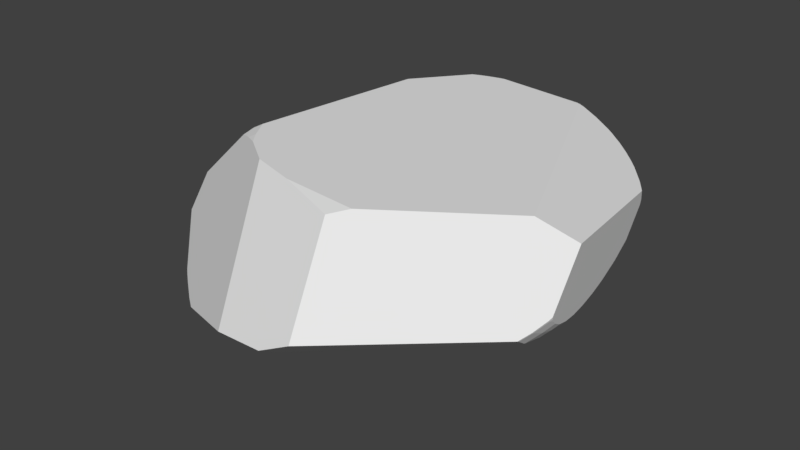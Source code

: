 # Source: Big_Rock_3.blend  (saved by Blender 2.79.0; exported with 4.5.12 LTS)
import bpy
from mathutils import Matrix  # noqa: F401  (used for matrix-valued properties, if any)

bpy.ops.wm.read_factory_settings(use_empty=True)
scene = bpy.context.scene
scene.name = 'Scene'

# ---- collections
col_collection_1 = bpy.data.collections.new('Collection 1'); scene.collection.children.link(col_collection_1)

# ---- materials (node trees are filled in below, after node groups)
mat_material = bpy.data.materials.new('Material')
mat_material.alpha_threshold = 0.0
mat_material.use_transparent_shadow = False
mat_material.roughness = 0.5
mat_material.line_color = (0.0, 0.0, 0.0, 1.0)

# ---- material node trees

# ---- world
world_world = bpy.data.worlds.new('World'); scene.world = world_world
world_world.color = (0.05088, 0.05088, 0.05088)
world_world.use_sun_shadow = False
world_world.sun_shadow_jitter_overblur = 0.0
world_world.cycles.sampling_method = 'MANUAL'

# ---- meshes
me_cube = bpy.data.meshes.new('Cube')
me_cube.from_pydata([(-6.018, -5.646, -2.348), (-5.624, -5.482, -2.619), (-5.152, -6.122, -2.522), (-5.193, -5.283, -2.865), (1.289, 5.628, 2.39), (4.667, 3.609, 1.259), (4.164, 1.704, -1.248), (4.492, 1.999, -0.8952), (4.762, 2.262, -0.5326), (5.675, -2.348, -0.6356), (5.763, -2.946, -0.467), (4.856, 1.334, -0.8339), (5.168, 0.6536, -0.762), (5.814, -3.977, -0.04581), (6.043, -3.531, 0.1985), (-3.081, 5.848, 2.268), (-2.476, 5.794, 2.481), (5.808, -3.493, -0.2715), (1.27, 5.641, 2.384), (1.708, 5.668, 2.137), (2.033, 5.708, 1.851), (1.343, 5.645, 2.346), (-3.049, 5.886, 2.244), (-2.459, 5.812, 2.471), (5.809, -4.024, -0.01879), (6.038, -3.604, 0.2439), (1.301, 5.618, 2.393), (4.638, 3.615, 1.33), (4.096, 4.231, 1.439), (3.441, 4.808, 1.607), (3.059, 5.072, 1.721), (2.601, 5.323, 1.872), (3.839, 4.477, 1.5), (4.893, 3.265, 1.292), (1.247, 5.609, 2.419), (1.823, 5.573, 2.167), (2.4, 5.411, 1.943), (4.915, 3.288, 0.9195), (4.944, 2.463, -0.2067), (5.073, 1.561, -0.5347), (5.212, 0.7028, -0.7), (5.355, -0.1142, -0.7649), (5.497, -0.8816, -0.7518), (5.263, 0.4054, -0.7317), (5.635, -1.587, -0.6733), (5.046, 1.739, -0.4856), (5.765, -2.214, -0.5302), (5.884, -2.745, -0.3263), (6.039, -3.335, 0.1043), (6.075, -3.449, 0.24), (5.989, -3.164, -0.06843), (6.091, -3.485, 0.3309), (6.033, -2.186, 1.982), (4.983, 3.133, 1.281), (-4.785, -3.41, 2.978), (-4.351, -4.1, 2.988), (-2.219, 5.733, 2.572), (-2.925, 5.453, 2.605), (-2.641, 5.582, 2.591), (-2.064, 5.773, 2.565), (1.008, 5.638, 2.467), (1.157, 5.59, 2.464), (-4.811, -3.358, 2.977), (4.85, -2.715, 2.632), (1.141, -5.852, 2.866), (-5.091, 5.925, -0.1116), (-2.876, 6.409, -0.4597), (3.99, 1.974, -1.269), (4.732, 3.554, 0.9697), (4.134, 4.22, 1.352), (3.462, 4.806, 1.575), (2.869, 5.251, 1.681), (2.756, 5.33, 1.694), (3.775, 4.548, 1.489), (4.396, 3.955, 1.218), (4.802, 3.459, 0.9034), (4.269, 2.342, -0.9228), (4.676, 2.394, -0.5435), (2.126, 5.73, 1.714), (4.936, 2.526, -0.1754), (4.899, 3.271, 0.7391), (-2.106, 6.415, -0.6853), (-1.299, 5.029, -1.817), (3.993, 2.357, -1.118), (4.058, 1.614, -1.343), (4.572, 1.062, -1.145), (4.964, 0.444, -0.9907), (4.418, 1.243, -1.205), (5.602, -1.996, -0.7156), (5.597, -2.446, -0.71), (5.263, -0.216, -0.8699), (5.471, -0.9128, -0.7818), (5.59, -1.647, -0.726), (3.925, 1.713, -1.394), (5.6, -4.304, -0.2354), (5.594, -4.365, -0.2001), (0.6628, -6.379, 2.746), (-1.41, -5.722, 2.946), (1.112, -8.387, -0.1999), (-5.04, -3.601, 2.835), (-5.046, -3.656, 2.82), (-5.039, -3.518, 2.851), (-3.166, 5.845, 2.238), (-3.15, 5.748, 2.323), (-3.197, 5.91, 2.16), (-3.134, 5.467, 2.535), (-4.402, 3.229, 2.732), (-3.147, 5.329, 2.617), (-5.513, 5.668, -0.1512), (-4.305, 6.244, 0.7417), (-5.082, 5.96, 0.1073), (-6.575, -5.007, -2.322), (-6.692, -5.274, -2.106), (-5.128, -6.151, -2.517), (-5.12, -6.107, -2.541), (-4.963, -5.599, -2.815), (0.02216, -8.47, -0.7613), (-1.818, 3.725, -2.502), (1.034, 1.455, -2.452), (-5.941, 5.231, -0.3052), (-7.511, -0.7639, 1.147), (-7.558, 0.8644, 0.9968), (-8.189, 2.348, -0.7088), (-5.551, -6.272, -2.256), (-5.534, -6.284, -2.258), (-6.567, -5.468, -2.086), (-6.25, -5.727, -2.156), (-4.713, -4.134, 2.839), (-4.534, -4.235, 2.885), (-3.997, -4.554, 2.992), (-2.921, -5.314, 2.983), (-5.098, -3.925, 2.724), (-6.749, -5.312, -2.034), (-1.94, -8.183, -1.092), (-5.117, -6.583, -2.27), (-8.331, -3.645, -0.9927), (-7.789, -3.256, 0.4463), (-4.99, -5.183, -2.959), (5.567, -3.213, -0.6518), (5.543, -3.879, -0.5162), (5.533, -2.907, -0.7258), (5.534, -3.929, -0.508), (0.08957, -7.931, -1.062), (-4.904, -5.493, -2.871), (-0.08172, 0.217, -2.841), (-6.445, -4.982, -2.418), (-5.87, -5.099, -2.661), (-5.329, -5.07, -2.888), (-6.473, -4.97, -2.407), (-6.554, -4.923, -2.373), (-4.303, 1.324, -3.307), (-5.698, 1.591, -2.72), (-8.51, 0.6934, -1.54), (-8.523, -1.54, -1.538), (-3.688, -0.7362, -3.57), (-5.027, -4.965, -3.015)], [], [(155, 154, 144, 140, 138, 139, 141, 142, 143, 137), (149, 153, 152, 151, 150, 154, 155, 147, 146, 145, 148), (145, 146, 1, 0), (146, 147, 3, 1), (152, 122, 119, 151), (75, 80, 79, 77, 76, 83, 82, 81, 78, 72, 71, 70, 73, 69, 74, 68), (27, 33, 5), (26, 4, 34), (93, 67, 6, 84), (84, 6, 87), (89, 88, 9), (85, 11, 12, 86), (95, 94, 13, 24), (24, 13, 14, 25), (110, 109, 66, 65), (104, 102, 15, 22), (22, 15, 16, 23), (102, 103, 15), (26, 35, 19, 21, 4), (35, 36, 20, 19), (4, 21, 18), (25, 14, 49, 51), (13, 17, 50, 48, 14), (14, 48, 49), (10, 47, 50, 17), (9, 46, 47, 10), (92, 44, 46, 9, 88), (91, 42, 44, 92), (86, 12, 43, 41, 90), (90, 41, 42, 91), (12, 40, 43), (7, 8, 45, 39, 11), (11, 39, 40, 12), (8, 38, 45), (131, 136, 135, 132, 125, 126, 123, 124, 134, 133, 130, 129, 128, 127), (61, 63, 52, 53, 33, 27, 28, 32, 29, 30, 31, 36, 35, 26, 34), (97, 96, 64), (98, 95, 24, 25, 51, 52, 63, 64, 96), (120, 101, 62, 106, 121), (4, 18, 60, 61, 34), (105, 107, 57), (23, 16, 56, 59), (16, 58, 56), (108, 110, 65), (50, 47, 46, 44, 42, 41, 43, 40, 39, 45, 38, 79, 80, 37, 53, 52, 51, 49, 48), (8, 77, 79, 38), (7, 76, 77, 8), (6, 67, 83, 76, 7), (37, 80, 75), (31, 72, 78, 20, 36), (31, 30, 71, 72), (29, 32, 73, 70), (29, 70, 71, 30), (27, 5, 74, 69, 28), (28, 69, 73, 32), (53, 37, 75, 68, 5, 33), (5, 68, 74), (117, 82, 83, 67, 93, 118), (6, 7, 11, 85, 87), (138, 10, 17, 139), (62, 101, 99, 54), (23, 59, 60, 18, 21, 19, 20, 78, 81, 66, 109, 104, 22), (15, 103, 105, 57, 58, 16), (148, 111, 149), (130, 133, 116, 98, 96, 97), (1, 3, 115, 114, 2), (2, 114, 113), (124, 2, 113, 134), (140, 144, 118, 93, 84, 87, 85, 86, 90, 91, 92, 88, 89), (109, 110, 108, 119, 122, 121, 106, 107, 105, 103, 102, 104), (152, 153, 135, 136, 120, 121, 122), (143, 142, 116, 133, 134, 113, 114, 115), (120, 136, 131, 100, 99, 101), (97, 64, 63, 61, 60, 59, 56, 58, 57, 107, 106, 62, 54, 55, 129, 130), (55, 128, 129), (100, 131, 127), (54, 99, 100, 127, 128, 55), (112, 125, 132), (145, 0, 126, 125, 112, 111, 148), (0, 1, 2, 124, 123), (0, 123, 126), (95, 98, 116, 142, 141, 94), (94, 141, 139, 17, 13), (89, 9, 10, 138, 140), (147, 155, 137, 3), (3, 137, 143, 115), (108, 65, 66, 81, 82, 117, 150, 151, 119), (118, 144, 154, 150, 117), (112, 132, 135, 153, 149, 111)])
_uv = me_cube.uv_layers.new(name='UVMap')
_uv.uv.foreach_set('vector', [1.0, 0.1291, 0.9506, 0.2585, 0.8139, 0.2753, 0.5995, 0.155, 0.5981, 0.1452, 0.5988, 0.1241, 0.5991, 0.1226, 0.8046, 0.01574, 0.9952, 0.1119, 0.9985, 0.1221, 0.6099, 0.7924, 0.5641, 0.6691, 0.5847, 0.6017, 0.7016, 0.6044, 0.7531, 0.6273, 0.7584, 0.6962, 0.6686, 0.8099, 0.6559, 0.8099, 0.6347, 0.805, 0.6135, 0.7954, 0.6126, 0.7947, 0.6135, 0.7954, 0.6347, 0.805, 0.6379, 0.8202, 0.6191, 0.8217, 0.6347, 0.805, 0.6559, 0.8099, 0.6577, 0.8183, 0.6379, 0.8202, 0.5847, 0.6017, 0.593, 0.5617, 0.6792, 0.5077, 0.7016, 0.6044, 0.5822, 0.3781, 0.5819, 0.3705, 0.5963, 0.3405, 0.6111, 0.3354, 0.6307, 0.3337, 0.643, 0.3345, 0.8266, 0.4462, 0.8334, 0.5026, 0.6552, 0.4716, 0.6351, 0.455, 0.6317, 0.4517, 0.6142, 0.4333, 0.6055, 0.4227, 0.5962, 0.4093, 0.59, 0.3984, 0.5834, 0.382, 0.8577, 0.521, 0.8596, 0.5112, 0.8605, 0.5206, 0.7985, 0.6312, 0.7985, 0.6317, 0.797, 0.6327, 0.6513, 0.312, 0.6465, 0.321, 0.641, 0.3113, 0.6463, 0.3083, 0.6463, 0.3083, 0.641, 0.3113, 0.633, 0.295, 0.5958, 0.17, 0.5944, 0.1848, 0.5917, 0.1732, 0.6273, 0.2886, 0.6122, 0.2979, 0.6024, 0.2742, 0.6134, 0.267, 0.5937, 0.1096, 0.5939, 0.1114, 0.5828, 0.1221, 0.5827, 0.1208, 0.5827, 0.1208, 0.5828, 0.1221, 0.5701, 0.137, 0.5698, 0.1349, 0.8197, 0.8589, 0.8062, 0.83, 0.8639, 0.7941, 0.8272, 0.8607, 0.7646, 0.7808, 0.7618, 0.7788, 0.7615, 0.7758, 0.7629, 0.7752, 0.7629, 0.7752, 0.7615, 0.7758, 0.7595, 0.7541, 0.7602, 0.7538, 0.7618, 0.7788, 0.7584, 0.7771, 0.7615, 0.7758, 0.7985, 0.6312, 0.8114, 0.6158, 0.8118, 0.6203, 0.8007, 0.6304, 0.7985, 0.6317, 0.8114, 0.6158, 0.8241, 0.5981, 0.8254, 0.6123, 0.8118, 0.6203, 0.7985, 0.6317, 0.8007, 0.6304, 0.7986, 0.6324, 0.5698, 0.1349, 0.5701, 0.137, 0.5682, 0.1398, 0.5664, 0.1391, 0.5828, 0.1221, 0.585, 0.1369, 0.5749, 0.1479, 0.5711, 0.143, 0.5701, 0.137, 0.5701, 0.137, 0.5711, 0.143, 0.5682, 0.1398, 0.5879, 0.154, 0.5811, 0.1608, 0.5749, 0.1479, 0.585, 0.1369, 0.5917, 0.1732, 0.5867, 0.1778, 0.5811, 0.1608, 0.5879, 0.154, 0.594, 0.1963, 0.5915, 0.1983, 0.5867, 0.1778, 0.5917, 0.1732, 0.5944, 0.1848, 0.5968, 0.2208, 0.5954, 0.2219, 0.5915, 0.1983, 0.594, 0.1963, 0.6134, 0.267, 0.6024, 0.2742, 0.5994, 0.2657, 0.5982, 0.2479, 0.6032, 0.2444, 0.6032, 0.2444, 0.5982, 0.2479, 0.5954, 0.2219, 0.5968, 0.2208, 0.6024, 0.2742, 0.5998, 0.2759, 0.5994, 0.2657, 0.6237, 0.3213, 0.6083, 0.3307, 0.5994, 0.3122, 0.5997, 0.3059, 0.6122, 0.2979, 0.6122, 0.2979, 0.5997, 0.3059, 0.5998, 0.2759, 0.6024, 0.2742, 0.6083, 0.3307, 0.5967, 0.3382, 0.5994, 0.3122, 0.1737, 0.3633, 0.1796, 0.466, 0.1561, 0.4899, 0.09294, 0.4371, 0.08736, 0.4308, 0.07821, 0.4198, 0.05931, 0.3953, 0.05888, 0.3947, 0.04881, 0.38, 0.003991, 0.2635, 0.1292, 0.2853, 0.1547, 0.3234, 0.1646, 0.3428, 0.1676, 0.3493, 0.5387, 0.1834, 0.2424, 0.03487, 0.2613, 0.0, 0.4512, 0.05401, 0.4559, 0.05733, 0.4684, 0.06669, 0.4903, 0.08611, 0.4991, 0.09511, 0.5109, 0.1089, 0.5203, 0.1219, 0.5293, 0.1372, 0.5324, 0.1438, 0.5381, 0.1625, 0.5397, 0.179, 0.5394, 0.1807, 0.1177, 0.2337, 0.09753, 0.1635, 0.1188, 0.1485, 0.00877, 0.1567, 0.1682, 0.01869, 0.1823, 0.01163, 0.1997, 0.003982, 0.2047, 0.002121, 0.2613, 0.0, 0.2424, 0.03487, 0.1188, 0.1485, 0.09753, 0.1635, 0.2759, 0.4607, 0.1896, 0.3619, 0.1967, 0.3542, 0.4394, 0.3609, 0.335, 0.4677, 0.7985, 0.6317, 0.7986, 0.6324, 0.7931, 0.6402, 0.7944, 0.6352, 0.797, 0.6327, 0.524, 0.3261, 0.5193, 0.3257, 0.5244, 0.3187, 0.7602, 0.7538, 0.7595, 0.7541, 0.7585, 0.7447, 0.7604, 0.74, 0.5374, 0.3053, 0.5297, 0.3097, 0.5362, 0.2961, 0.8231, 0.8734, 0.8197, 0.8589, 0.8272, 0.8607, 0.5749, 0.1479, 0.5811, 0.1608, 0.5867, 0.1778, 0.5915, 0.1983, 0.5954, 0.2219, 0.5982, 0.2479, 0.5994, 0.2657, 0.5998, 0.2759, 0.5997, 0.3059, 0.5994, 0.3122, 0.5967, 0.3382, 0.5963, 0.3405, 0.5819, 0.3705, 0.5786, 0.372, 0.5714, 0.3686, 0.5401, 0.1916, 0.5664, 0.1391, 0.5682, 0.1398, 0.5711, 0.143, 0.6083, 0.3307, 0.6111, 0.3354, 0.5963, 0.3405, 0.5967, 0.3382, 0.6237, 0.3213, 0.6307, 0.3337, 0.6111, 0.3354, 0.6083, 0.3307, 0.641, 0.3113, 0.6465, 0.321, 0.643, 0.3345, 0.6307, 0.3337, 0.6237, 0.3213, 0.8733, 0.5136, 0.8794, 0.5155, 0.8737, 0.5183, 0.8281, 0.5917, 0.836, 0.5881, 0.8313, 0.6105, 0.8254, 0.6123, 0.8241, 0.5981, 0.8281, 0.5917, 0.8365, 0.5767, 0.8371, 0.5841, 0.836, 0.5881, 0.8428, 0.5638, 0.8487, 0.55, 0.8488, 0.5526, 0.8442, 0.5634, 0.8428, 0.5638, 0.8442, 0.5634, 0.8371, 0.5841, 0.8365, 0.5767, 0.8577, 0.521, 0.8605, 0.5206, 0.8613, 0.5315, 0.8554, 0.5403, 0.852, 0.5409, 0.852, 0.5409, 0.8554, 0.5403, 0.8488, 0.5526, 0.8487, 0.55, 0.8602, 0.5077, 0.8733, 0.5136, 0.8737, 0.5183, 0.8712, 0.5205, 0.8605, 0.5206, 0.8596, 0.5112, 0.8605, 0.5206, 0.8712, 0.5205, 0.8613, 0.5315, 0.8582, 0.402, 0.8266, 0.4462, 0.643, 0.3345, 0.6465, 0.321, 0.6513, 0.312, 0.7665, 0.3125, 0.641, 0.3113, 0.6237, 0.3213, 0.6122, 0.2979, 0.6273, 0.2886, 0.633, 0.295, 0.5981, 0.1452, 0.5879, 0.154, 0.585, 0.1369, 0.5988, 0.1241, 0.1967, 0.3542, 0.1896, 0.3619, 0.1864, 0.3618, 0.1949, 0.3531, 0.7602, 0.7538, 0.7604, 0.74, 0.7931, 0.6402, 0.7986, 0.6324, 0.8007, 0.6304, 0.8118, 0.6203, 0.8254, 0.6123, 0.8313, 0.6105, 0.8794, 0.7709, 0.8639, 0.7941, 0.8062, 0.83, 0.7646, 0.7808, 0.7629, 0.7752, 0.5367, 0.3267, 0.5332, 0.3284, 0.524, 0.3261, 0.5244, 0.3187, 0.5297, 0.3097, 0.5374, 0.3053, 0.6126, 0.7947, 0.6075, 0.795, 0.6099, 0.7924, 0.1292, 0.2853, 0.003991, 0.2635, 0.0, 0.1955, 0.00877, 0.1567, 0.09753, 0.1635, 0.1177, 0.2337, 0.6379, 0.8202, 0.6577, 0.8183, 0.6608, 0.8314, 0.646, 0.8465, 0.6446, 0.8467, 0.6446, 0.8467, 0.646, 0.8465, 0.6449, 0.8479, 0.6263, 0.8482, 0.6446, 0.8467, 0.6449, 0.8479, 0.6364, 0.8629, 0.5995, 0.155, 0.8139, 0.2753, 0.7665, 0.3125, 0.6513, 0.312, 0.6463, 0.3083, 0.633, 0.295, 0.6273, 0.2886, 0.6134, 0.267, 0.6032, 0.2444, 0.5968, 0.2208, 0.594, 0.1963, 0.5944, 0.1848, 0.5958, 0.17, 0.5401, 0.376, 0.5243, 0.4042, 0.5111, 0.419, 0.4931, 0.4327, 0.379, 0.5013, 0.335, 0.4677, 0.4394, 0.3609, 0.5193, 0.3257, 0.524, 0.3261, 0.5332, 0.3284, 0.5362, 0.3297, 0.5381, 0.3313, 0.3128, 0.5112, 0.2304, 0.5051, 0.1561, 0.4899, 0.1796, 0.466, 0.2759, 0.4607, 0.335, 0.4677, 0.379, 0.5013, 0.6647, 0.8286, 0.7584, 0.9825, 0.7455, 1.0, 0.6951, 0.9624, 0.6364, 0.8629, 0.6449, 0.8479, 0.646, 0.8465, 0.6608, 0.8314, 0.2759, 0.4607, 0.1796, 0.466, 0.1737, 0.3633, 0.1843, 0.3619, 0.1864, 0.3618, 0.1896, 0.3619, 0.1177, 0.2337, 0.1188, 0.1485, 0.2424, 0.03487, 0.5387, 0.1834, 0.5401, 0.1885, 0.5381, 0.2911, 0.5362, 0.2961, 0.5297, 0.3097, 0.5244, 0.3187, 0.5193, 0.3257, 0.4394, 0.3609, 0.1967, 0.3542, 0.1949, 0.3531, 0.1705, 0.3366, 0.1547, 0.3234, 0.1292, 0.2853, 0.1705, 0.3366, 0.1646, 0.3428, 0.1547, 0.3234, 0.1843, 0.3619, 0.1737, 0.3633, 0.1676, 0.3493, 0.1949, 0.3531, 0.1864, 0.3618, 0.1843, 0.3619, 0.1676, 0.3493, 0.1646, 0.3428, 0.1705, 0.3366, 0.5972, 0.803, 0.5989, 0.8107, 0.5937, 0.8039, 0.6135, 0.7954, 0.6191, 0.8217, 0.6075, 0.8224, 0.5989, 0.8107, 0.5972, 0.803, 0.6075, 0.795, 0.6126, 0.7947, 0.6191, 0.8217, 0.6379, 0.8202, 0.6446, 0.8467, 0.6263, 0.8482, 0.6258, 0.8476, 0.6191, 0.8217, 0.6258, 0.8476, 0.6075, 0.8224, 0.5937, 0.1096, 0.7582, 0.0002594, 0.804, 0.0, 0.8046, 0.01574, 0.5991, 0.1226, 0.5939, 0.1114, 0.5939, 0.1114, 0.5991, 0.1226, 0.5988, 0.1241, 0.585, 0.1369, 0.5828, 0.1221, 0.5958, 0.17, 0.5917, 0.1732, 0.5879, 0.154, 0.5981, 0.1452, 0.5995, 0.155, 0.6559, 0.8099, 0.6686, 0.8099, 0.6666, 0.8174, 0.6577, 0.8183, 0.6577, 0.8183, 0.6666, 0.8174, 0.6647, 0.8286, 0.6608, 0.8314, 0.944, 0.4987, 0.9282, 0.5052, 0.8564, 0.5077, 0.8334, 0.5026, 0.8266, 0.4462, 0.8582, 0.402, 0.9618, 0.3312, 1.0, 0.3506, 0.9621, 0.4856, 0.7665, 0.3125, 0.8139, 0.2753, 0.9506, 0.2585, 0.9618, 0.3312, 0.8582, 0.402, 0.5972, 0.803, 0.5937, 0.8039, 0.5401, 0.7393, 0.5641, 0.6691, 0.6099, 0.7924, 0.6075, 0.795])
me_cube.materials.append(mat_material)
me_cube.use_remesh_preserve_volume = False
me_cube.use_remesh_preserve_attributes = False
me_cube.use_mirror_vertex_groups = False
me_cube.update()

# ---- objects
ob_cube = bpy.data.objects.new('Cube', me_cube)

# ---- transforms, parenting, visibility, modifiers, constraints
ob_cube.location = (0.0, 0.0, 0.0)
ob_cube.lock_rotations_4d = False
ob_cube.empty_display_type = 'ARROWS'
ob_cube.lineart.crease_threshold = 0.0

# ---- collection membership
col_collection_1.objects.link(ob_cube)

# ---- scene / render settings (as saved in the file)
scene.frame_start = 1; scene.frame_end = 250; scene.frame_set(1)
scene.render.engine = 'BLENDER_EEVEE_NEXT'
scene.render.resolution_percentage = 50
scene.render.dither_intensity = 0.0
scene.cycles.use_denoising = False
scene.cycles.samples = 128
scene.cycles.sampling_pattern = 'TABULATED_SOBOL'
scene.cycles.use_adaptive_sampling = False
scene.cycles.use_light_tree = False
scene.cycles.blur_glossy = 0.0
scene.cycles.sample_clamp_indirect = 0.0
scene.view_settings.view_transform = 'Standard'
bpy.context.view_layer.update()

# ---- added for rendering (the .blend has no active camera and no usable light): camera, sun
cam_auto = bpy.data.cameras.new('AutoCamera')
cam_auto.lens = 50.0
cam_auto.sensor_width = 36.0
cam_auto.clip_end = 1000.0
ob_auto_camera = bpy.data.objects.new('AutoCamera', cam_auto)
scene.collection.objects.link(ob_auto_camera)
ob_auto_camera.location = (19.0164, -25.3065, 15.8968)
ob_auto_camera.rotation_euler = (1.09748, -7.21219e-08, 0.694738)
scene.camera = ob_auto_camera
light_auto_sun = bpy.data.lights.new('AutoSun', 'SUN')
light_auto_sun.energy = 3.0
light_auto_sun.angle = 0.0523599
ob_auto_sun = bpy.data.objects.new('AutoSun', light_auto_sun)
scene.collection.objects.link(ob_auto_sun)
ob_auto_sun.rotation_euler = (0.872665, 0.174533, 0.523599)
bpy.context.view_layer.update()
